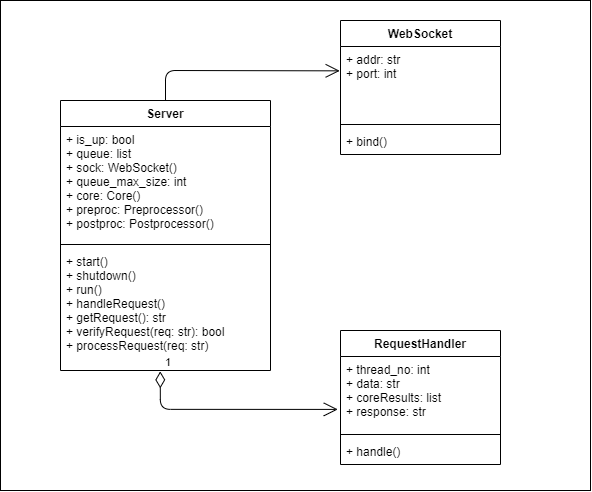

The diagram above was exported from draw.io. Its source (the exported page's mxGraphModel, read from the mxfile embedded in the PNG):
<mxGraphModel dx="1204" dy="1007" grid="1" gridSize="10" guides="1" tooltips="1" connect="1" arrows="1" fold="1" page="1" pageScale="1" pageWidth="827" pageHeight="1169" math="0" shadow="0">
  <root>
    <mxCell id="WIyWlLk6GJQsqaUBKTNV-0" />
    <mxCell id="WIyWlLk6GJQsqaUBKTNV-1" parent="WIyWlLk6GJQsqaUBKTNV-0" />
    <mxCell id="rgj_Fmyvlx5J12Jays0f-0" value="Server" style="swimlane;fontStyle=1;align=center;verticalAlign=top;childLayout=stackLayout;horizontal=1;startSize=26;horizontalStack=0;resizeParent=1;resizeParentMax=0;resizeLast=0;collapsible=1;marginBottom=0;" vertex="1" parent="WIyWlLk6GJQsqaUBKTNV-1">
      <mxGeometry x="990" y="120" width="210" height="270" as="geometry" />
    </mxCell>
    <mxCell id="rgj_Fmyvlx5J12Jays0f-1" value="+ is_up: bool&#10;+ queue: list&#10;+ sock: WebSocket()&#10;+ queue_max_size: int&#10;+ core: Core()&#10;+ preproc: Preprocessor()&#10;+ postproc: Postprocessor()" style="text;strokeColor=none;fillColor=none;align=left;verticalAlign=top;spacingLeft=4;spacingRight=4;overflow=hidden;rotatable=0;points=[[0,0.5],[1,0.5]];portConstraint=eastwest;" vertex="1" parent="rgj_Fmyvlx5J12Jays0f-0">
      <mxGeometry y="26" width="210" height="114" as="geometry" />
    </mxCell>
    <mxCell id="rgj_Fmyvlx5J12Jays0f-2" value="" style="line;strokeWidth=1;fillColor=none;align=left;verticalAlign=middle;spacingTop=-1;spacingLeft=3;spacingRight=3;rotatable=0;labelPosition=right;points=[];portConstraint=eastwest;" vertex="1" parent="rgj_Fmyvlx5J12Jays0f-0">
      <mxGeometry y="140" width="210" height="8" as="geometry" />
    </mxCell>
    <mxCell id="rgj_Fmyvlx5J12Jays0f-3" value="+ start()&#10;+ shutdown()&#10;+ run()&#10;+ handleRequest()&#10;+ getRequest(): str&#10;+ verifyRequest(req: str): bool&#10;+ processRequest(req: str)" style="text;strokeColor=none;fillColor=none;align=left;verticalAlign=top;spacingLeft=4;spacingRight=4;overflow=hidden;rotatable=0;points=[[0,0.5],[1,0.5]];portConstraint=eastwest;" vertex="1" parent="rgj_Fmyvlx5J12Jays0f-0">
      <mxGeometry y="148" width="210" height="122" as="geometry" />
    </mxCell>
    <mxCell id="rgj_Fmyvlx5J12Jays0f-4" value="WebSocket" style="swimlane;fontStyle=1;align=center;verticalAlign=top;childLayout=stackLayout;horizontal=1;startSize=26;horizontalStack=0;resizeParent=1;resizeParentMax=0;resizeLast=0;collapsible=1;marginBottom=0;" vertex="1" parent="WIyWlLk6GJQsqaUBKTNV-1">
      <mxGeometry x="1270" y="40" width="160" height="134" as="geometry" />
    </mxCell>
    <mxCell id="rgj_Fmyvlx5J12Jays0f-5" value="+ addr: str&#10;+ port: int" style="text;strokeColor=none;fillColor=none;align=left;verticalAlign=top;spacingLeft=4;spacingRight=4;overflow=hidden;rotatable=0;points=[[0,0.5],[1,0.5]];portConstraint=eastwest;" vertex="1" parent="rgj_Fmyvlx5J12Jays0f-4">
      <mxGeometry y="26" width="160" height="74" as="geometry" />
    </mxCell>
    <mxCell id="rgj_Fmyvlx5J12Jays0f-6" value="" style="line;strokeWidth=1;fillColor=none;align=left;verticalAlign=middle;spacingTop=-1;spacingLeft=3;spacingRight=3;rotatable=0;labelPosition=right;points=[];portConstraint=eastwest;" vertex="1" parent="rgj_Fmyvlx5J12Jays0f-4">
      <mxGeometry y="100" width="160" height="8" as="geometry" />
    </mxCell>
    <mxCell id="rgj_Fmyvlx5J12Jays0f-7" value="+ bind()" style="text;strokeColor=none;fillColor=none;align=left;verticalAlign=top;spacingLeft=4;spacingRight=4;overflow=hidden;rotatable=0;points=[[0,0.5],[1,0.5]];portConstraint=eastwest;" vertex="1" parent="rgj_Fmyvlx5J12Jays0f-4">
      <mxGeometry y="108" width="160" height="26" as="geometry" />
    </mxCell>
    <mxCell id="rgj_Fmyvlx5J12Jays0f-9" value="RequestHandler" style="swimlane;fontStyle=1;align=center;verticalAlign=top;childLayout=stackLayout;horizontal=1;startSize=26;horizontalStack=0;resizeParent=1;resizeParentMax=0;resizeLast=0;collapsible=1;marginBottom=0;" vertex="1" parent="WIyWlLk6GJQsqaUBKTNV-1">
      <mxGeometry x="1270" y="350" width="160" height="134" as="geometry" />
    </mxCell>
    <mxCell id="rgj_Fmyvlx5J12Jays0f-10" value="+ thread_no: int&#10;+ data: str&#10;+ coreResults: list&#10;+ response: str" style="text;strokeColor=none;fillColor=none;align=left;verticalAlign=top;spacingLeft=4;spacingRight=4;overflow=hidden;rotatable=0;points=[[0,0.5],[1,0.5]];portConstraint=eastwest;" vertex="1" parent="rgj_Fmyvlx5J12Jays0f-9">
      <mxGeometry y="26" width="160" height="74" as="geometry" />
    </mxCell>
    <mxCell id="rgj_Fmyvlx5J12Jays0f-11" value="" style="line;strokeWidth=1;fillColor=none;align=left;verticalAlign=middle;spacingTop=-1;spacingLeft=3;spacingRight=3;rotatable=0;labelPosition=right;points=[];portConstraint=eastwest;" vertex="1" parent="rgj_Fmyvlx5J12Jays0f-9">
      <mxGeometry y="100" width="160" height="8" as="geometry" />
    </mxCell>
    <mxCell id="rgj_Fmyvlx5J12Jays0f-12" value="+ handle()" style="text;strokeColor=none;fillColor=none;align=left;verticalAlign=top;spacingLeft=4;spacingRight=4;overflow=hidden;rotatable=0;points=[[0,0.5],[1,0.5]];portConstraint=eastwest;" vertex="1" parent="rgj_Fmyvlx5J12Jays0f-9">
      <mxGeometry y="108" width="160" height="26" as="geometry" />
    </mxCell>
    <mxCell id="rgj_Fmyvlx5J12Jays0f-17" value="" style="endArrow=open;endFill=1;endSize=12;html=1;exitX=0.5;exitY=0;exitDx=0;exitDy=0;entryX=-0.005;entryY=0.329;entryDx=0;entryDy=0;entryPerimeter=0;" edge="1" parent="WIyWlLk6GJQsqaUBKTNV-1" source="rgj_Fmyvlx5J12Jays0f-0" target="rgj_Fmyvlx5J12Jays0f-5">
      <mxGeometry width="160" relative="1" as="geometry">
        <mxPoint x="1080" y="90" as="sourcePoint" />
        <mxPoint x="1240" y="90" as="targetPoint" />
        <Array as="points">
          <mxPoint x="1095" y="90" />
        </Array>
      </mxGeometry>
    </mxCell>
    <mxCell id="rgj_Fmyvlx5J12Jays0f-18" value="1" style="endArrow=open;html=1;endSize=12;startArrow=diamondThin;startSize=14;startFill=0;edgeStyle=orthogonalEdgeStyle;align=left;verticalAlign=bottom;exitX=0.475;exitY=1.007;exitDx=0;exitDy=0;exitPerimeter=0;entryX=-0.017;entryY=0.715;entryDx=0;entryDy=0;entryPerimeter=0;" edge="1" parent="WIyWlLk6GJQsqaUBKTNV-1" source="rgj_Fmyvlx5J12Jays0f-3" target="rgj_Fmyvlx5J12Jays0f-10">
      <mxGeometry x="-1" y="3" relative="1" as="geometry">
        <mxPoint x="1100" y="430" as="sourcePoint" />
        <mxPoint x="1260" y="430" as="targetPoint" />
      </mxGeometry>
    </mxCell>
    <mxCell id="rgj_Fmyvlx5J12Jays0f-19" value="" style="rounded=0;whiteSpace=wrap;html=1;fillColor=none;" vertex="1" parent="WIyWlLk6GJQsqaUBKTNV-1">
      <mxGeometry x="930" y="20" width="590" height="490" as="geometry" />
    </mxCell>
  </root>
</mxGraphModel>